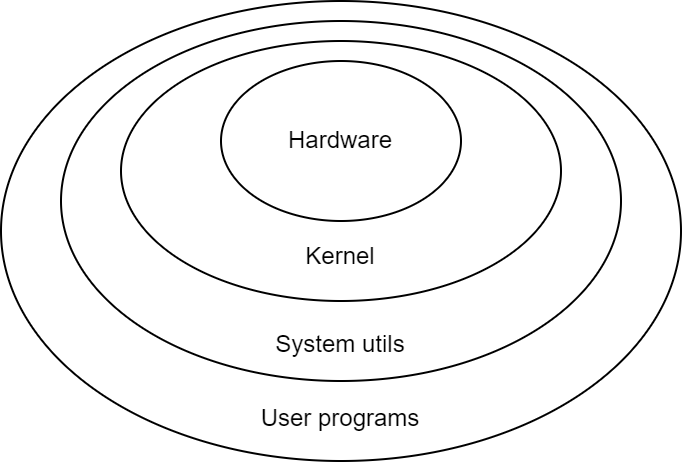

The diagram above was exported from draw.io. Its source (the exported page's mxGraphModel, read from the mxfile embedded in the PNG):
<mxGraphModel dx="1182" dy="835" grid="1" gridSize="10" guides="1" tooltips="1" connect="1" arrows="1" fold="1" page="1" pageScale="1" pageWidth="827" pageHeight="1169" math="0" shadow="0">
  <root>
    <mxCell id="0" />
    <mxCell id="1" parent="0" />
    <mxCell id="V6-IjnZBr5_u3tE0_3pU-1" value="&lt;br&gt;&lt;br&gt;&lt;br&gt;&lt;br&gt;&lt;br&gt;&lt;br&gt;Kernel" style="ellipse;whiteSpace=wrap;html=1;fillColor=none;" vertex="1" parent="1">
      <mxGeometry x="250" y="300" width="220" height="130" as="geometry" />
    </mxCell>
    <mxCell id="V6-IjnZBr5_u3tE0_3pU-2" value="Hardware" style="ellipse;whiteSpace=wrap;html=1;fillColor=none;" vertex="1" parent="1">
      <mxGeometry x="300" y="310" width="120" height="80" as="geometry" />
    </mxCell>
    <mxCell id="V6-IjnZBr5_u3tE0_3pU-3" value="&lt;br&gt;&lt;br&gt;&lt;br&gt;&lt;br&gt;&lt;br&gt;&lt;br&gt;&lt;br&gt;&lt;br&gt;&lt;br&gt;&lt;br&gt;System utils" style="ellipse;whiteSpace=wrap;html=1;fillColor=none;" vertex="1" parent="1">
      <mxGeometry x="220" y="290" width="280" height="180" as="geometry" />
    </mxCell>
    <mxCell id="V6-IjnZBr5_u3tE0_3pU-4" value="&lt;br&gt;&lt;br&gt;&lt;br&gt;&lt;br&gt;&lt;br&gt;&lt;br&gt;&lt;br&gt;&lt;br&gt;&lt;br&gt;&lt;br&gt;&lt;br&gt;&lt;br&gt;&lt;br&gt;User programs" style="ellipse;whiteSpace=wrap;html=1;fillColor=none;" vertex="1" parent="1">
      <mxGeometry x="190" y="280" width="340" height="230" as="geometry" />
    </mxCell>
  </root>
</mxGraphModel>